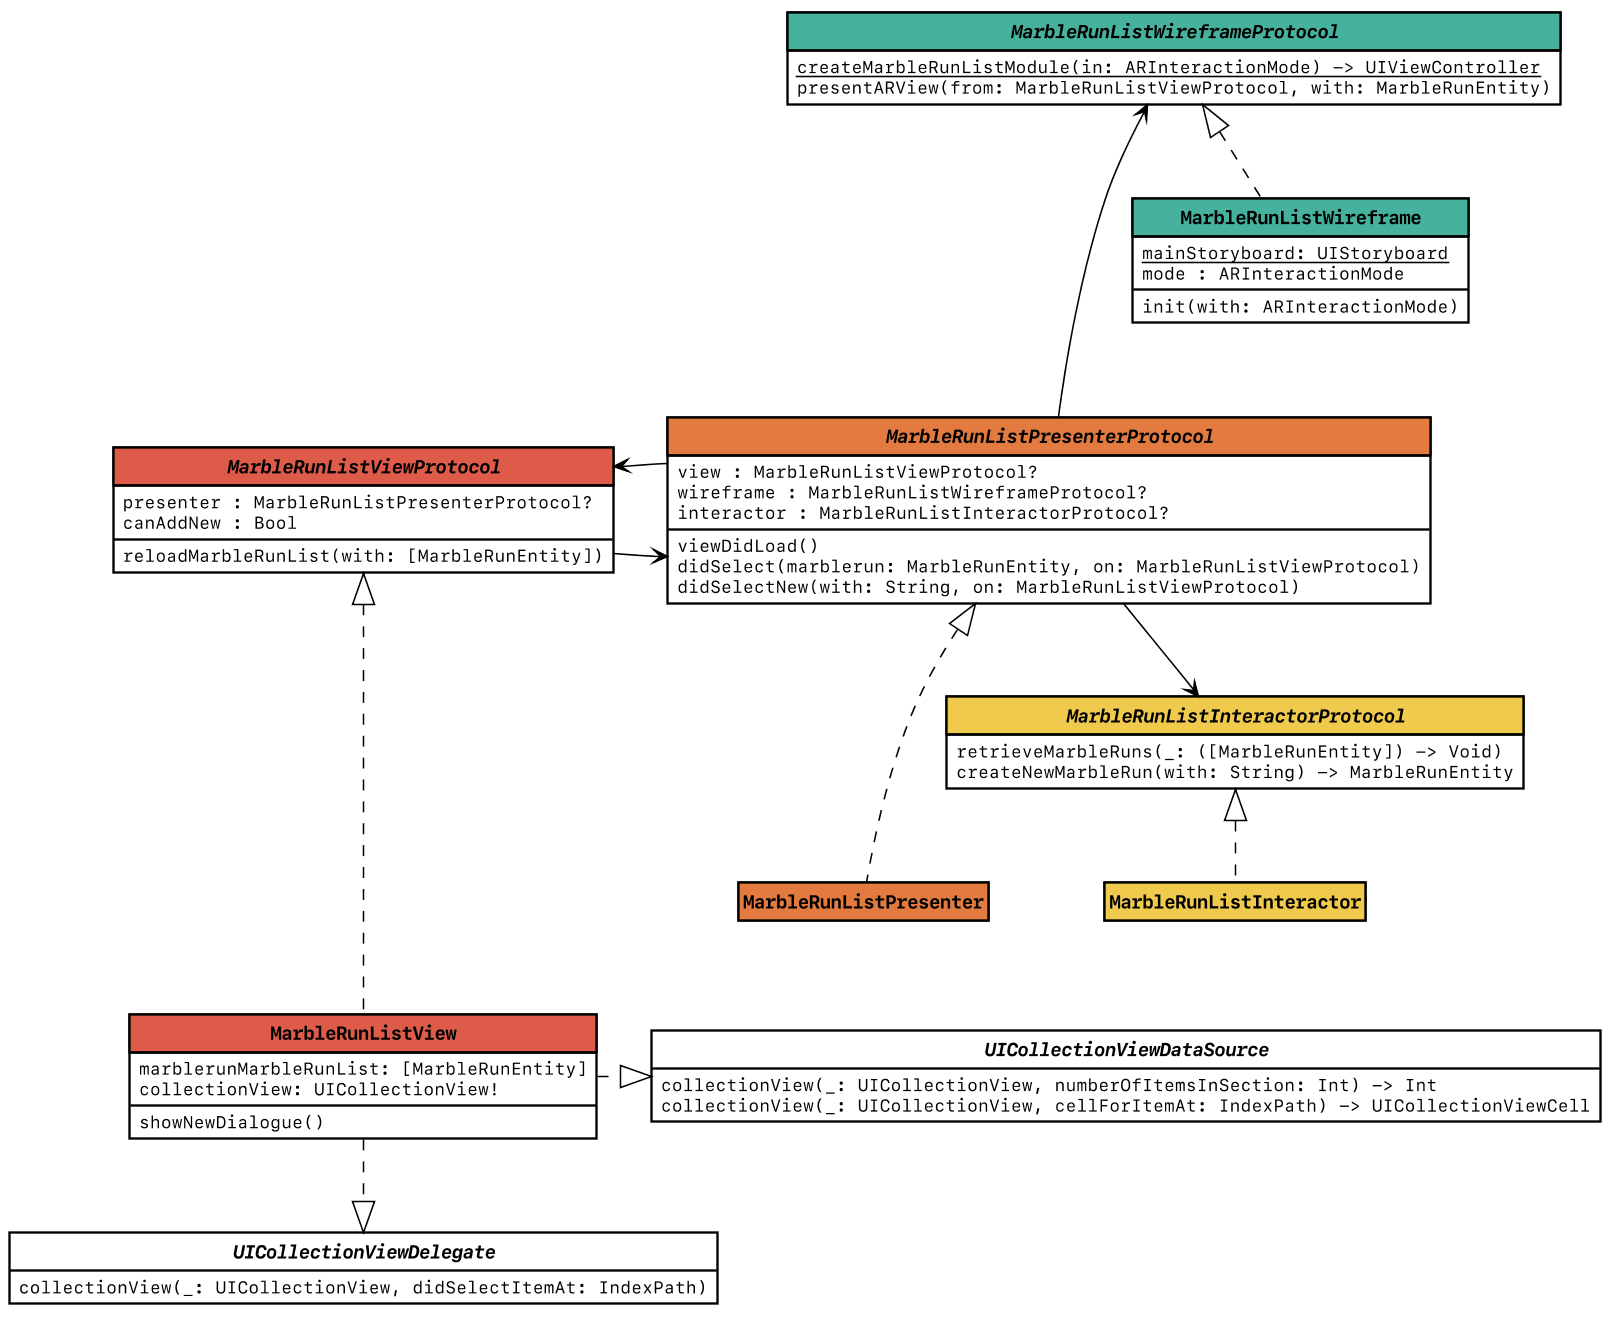

The diagram above was rendered by PlantUML. Its source (embedded in the PNG):
@startuml classes-marblerunlist

skinparam Shadowing false
skinparam DefaultFontName "SF Mono"
skinparam dpi 150
skinparam partitionBackgroundColor white

skinparam Class {
	BorderColor black
	ArrowColor black
	BackgroundColor white
	FontStyle bold
	StereotypeFontSize 10
	ArrowFontSize 10
	AttributeIconSize 0
	HeaderBackgroundColor<<Wireframe>> #46B29D
	HeaderBackgroundColor<<View>>  #DE5B49
	HeaderBackgroundColor<<Interactor>> #F0CA4D
	HeaderBackgroundColor<<Presenter>> #E37B40
}

skinparam Component {
	BorderColor black
	BackgroundColor white
}

hide empty fields
hide empty methods
hide circle
hide stereotype


interface MarbleRunListWireframeProtocol <<Wireframe>> {
    {static} createMarbleRunListModule(in: ARInteractionMode) -> UIViewController
    presentARView(from: MarbleRunListViewProtocol, with: MarbleRunEntity)
}

interface MarbleRunListViewProtocol <<View>> {
    presenter : MarbleRunListPresenterProtocol?
    canAddNew : Bool
    reloadMarbleRunList(with: [MarbleRunEntity])
}

interface MarbleRunListPresenterProtocol <<Presenter>> {
    view : MarbleRunListViewProtocol?
    wireframe : MarbleRunListWireframeProtocol?
    interactor : MarbleRunListInteractorProtocol?
    viewDidLoad()
    didSelect(marblerun: MarbleRunEntity, on: MarbleRunListViewProtocol)
    didSelectNew(with: String, on: MarbleRunListViewProtocol)
}

interface MarbleRunListInteractorProtocol <<Interactor>> {
    retrieveMarbleRuns(_: ([MarbleRunEntity]) -> Void)
    createNewMarbleRun(with: String) -> MarbleRunEntity
}

interface UICollectionViewDataSource {
    collectionView(_: UICollectionView, numberOfItemsInSection: Int) -> Int
    collectionView(_: UICollectionView, cellForItemAt: IndexPath) -> UICollectionViewCell
}

interface UICollectionViewDelegate {
    collectionView(_: UICollectionView, didSelectItemAt: IndexPath)
}


class MarbleRunListWireframe <<Wireframe>> {
    {static} mainStoryboard: UIStoryboard
    mode : ARInteractionMode
    init(with: ARInteractionMode)
}

class MarbleRunListView <<View>> {
    marblerunMarbleRunList: [MarbleRunEntity]
    collectionView: UICollectionView!
    showNewDialogue()
}

class MarbleRunListPresenter <<Presenter>>

class MarbleRunListInteractor <<Interactor>>


MarbleRunListViewProtocol -r-> MarbleRunListPresenterProtocol
MarbleRunListPresenterProtocol -l-> MarbleRunListViewProtocol
MarbleRunListPresenterProtocol --> MarbleRunListInteractorProtocol
MarbleRunListWireframeProtocol <-u-- MarbleRunListPresenterProtocol


MarbleRunListWireframe .u.|> MarbleRunListWireframeProtocol
MarbleRunListView ..u..|> MarbleRunListViewProtocol
MarbleRunListPresenter .u..|> MarbleRunListPresenterProtocol
MarbleRunListInteractor .u.|> MarbleRunListInteractorProtocol

MarbleRunListView .|> UICollectionViewDataSource
MarbleRunListView ..|> UICollectionViewDelegate

@enduml